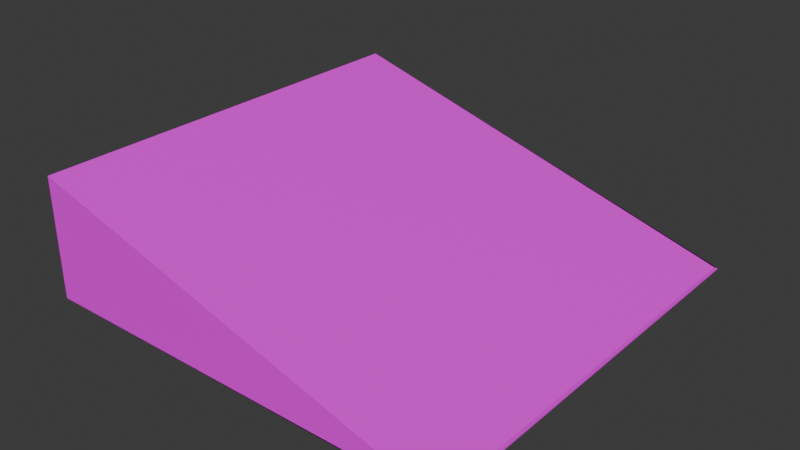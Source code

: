 # Source: ramp.blend  (saved by Blender 4.5.90; exported with 4.5.12 LTS)
import bpy
from mathutils import Matrix  # noqa: F401  (used for matrix-valued properties, if any)

bpy.ops.wm.read_factory_settings(use_empty=True)
scene = bpy.context.scene
scene.name = 'Scene'

# ---- collections
col_collection = bpy.data.collections.new('Collection'); scene.collection.children.link(col_collection)

# ---- images (referenced by path relative to the original .blend; pixels are not part of the script)
import os
ASSET_DIR = os.environ.get("B2B_ASSET_DIR", "")  # directory of the original .blend (textures are referenced by path, not embedded)
HERE = os.path.dirname(os.path.abspath(__file__))  # packed textures are extracted next to this script under _unpacked/

def load_image(name, relpath, width, height, colorspace="sRGB"):
    """Load a texture the original file referenced (path relative to the .blend, or extracted next to this script)."""
    p = next((c for c in (os.path.join(HERE, relpath), os.path.join(ASSET_DIR, relpath)) if relpath and os.path.exists(c)), "")
    if p:
        img = bpy.data.images.load(p, check_existing=True)
        img.name = name
    else:  # same state as the original file: an image datablock whose file is absent (Cycles renders it pink)
        img = bpy.data.images.new(name, width, height)
        img.source = "FILE"
        img.filepath = "//" + (relpath or name)
    img.colorspace_settings.name = colorspace
    return img
img_road_1_png = load_image('road_1.png', 'textures/road_1.png', 1024, 1024, 'sRGB')

# ---- materials (node trees are filled in below, after node groups)
mat_material = bpy.data.materials.new('Material')
mat_material.alpha_threshold = 0.0
mat_material.roughness = 0.5
mat_material.line_color = (0.0, 0.0, 0.0, 1.0)

# ---- material node trees
mat_material.use_nodes = True; mat_material.node_tree.nodes.clear()
_N = mat_material.node_tree.nodes; _L = mat_material.node_tree.links
n0 = _N.new('ShaderNodeOutputMaterial'); n0.name = 'Material Output'; n0.location = (200, 100)
n1 = _N.new('ShaderNodeBsdfPrincipled'); n1.name = 'Principled BSDF'; n1.location = (-200, 100)
n1.inputs[3].default_value = 1.45
n2 = _N.new('ShaderNodeTexImage'); n2.name = 'Image Texture'; n2.location = (-490, 80)
n2.image = img_road_1_png
_L.new(n1.outputs[0], n0.inputs[0])
_L.new(n2.outputs[0], n1.inputs[0])
n0.is_active_output = True

# ---- world
world_world = bpy.data.worlds.new('World'); scene.world = world_world
world_world.use_nodes = True; world_world.node_tree.nodes.clear()
_N = world_world.node_tree.nodes; _L = world_world.node_tree.links
n0 = _N.new('ShaderNodeOutputWorld'); n0.name = 'World Output'; n0.location = (200, 100)
n1 = _N.new('ShaderNodeBackground'); n1.name = 'Background'; n1.location = (-200, 100)
n1.inputs[0].default_value = (0.05088, 0.05088, 0.05088, 1.0)
_L.new(n1.outputs[0], n0.inputs[0])
n0.is_active_output = True
world_world.color = (0.05088, 0.05088, 0.05088)
world_world.sun_shadow_jitter_overblur = 0.0

# ---- meshes
me_cube = bpy.data.meshes.new('Cube')
me_cube.from_pydata([(1.0, 1.0, -0.1455), (1.0, 1.0, -0.1407), (1.0, -1.0, -0.1455), (1.0, -1.0, -0.1407), (-1.0, 1.0, 0.427), (-1.0, 1.0, -0.1407), (-1.0, -1.0, 0.427), (-1.0, -1.0, -0.1407)], [], [(0, 4, 6, 2), (3, 2, 6, 7), (7, 6, 4, 5), (5, 1, 3, 7), (1, 0, 2, 3), (5, 4, 0, 1)])
_uv = me_cube.uv_layers.new(name='UVMap')
_uv.uv.foreach_set('vector', [0.4984, 0.4188, 0.5541, 0.4188, 0.5541, 0.4746, 0.4984, 0.4746, 0.4426, 0.4746, 0.4984, 0.4746, 0.4984, 0.5303, 0.4426, 0.5303, 0.4426, 0.3073, 0.4984, 0.3073, 0.4984, 0.363, 0.4426, 0.363, 0.3868, 0.4188, 0.4426, 0.4188, 0.4426, 0.4746, 0.3868, 0.4746, 0.4426, 0.4188, 0.4984, 0.4188, 0.4984, 0.4746, 0.4426, 0.4746, 0.4426, 0.363, 0.4984, 0.363, 0.4984, 0.4188, 0.4426, 0.4188])
me_cube.materials.append(mat_material)
me_cube.use_mirror_vertex_groups = False
me_cube.update()

# ---- objects
ob_ramp_col = bpy.data.objects.new('ramp-col', me_cube)

# ---- transforms, parenting, visibility, modifiers, constraints
ob_ramp_col.location = (0.0, 0.0, 0.0)
ob_ramp_col.lock_rotations_4d = False
ob_ramp_col.empty_display_type = 'ARROWS'
ob_ramp_col.lineart.crease_threshold = 0.0

# ---- collection membership
col_collection.objects.link(ob_ramp_col)

# ---- scene / render settings (as saved in the file)
scene.frame_start = 1; scene.frame_end = 250; scene.frame_set(1)
scene.render.engine = 'BLENDER_EEVEE_NEXT'
bpy.context.view_layer.update()

# ---- added for rendering (the .blend has no active camera and no usable light): camera, sun
cam_auto = bpy.data.cameras.new('AutoCamera')
cam_auto.lens = 50.0
cam_auto.sensor_width = 36.0
cam_auto.clip_end = 1000.0
ob_auto_camera = bpy.data.objects.new('AutoCamera', cam_auto)
scene.collection.objects.link(ob_auto_camera)
ob_auto_camera.location = (2.67, -3.204, 2.27675)
ob_auto_camera.rotation_euler = (1.09748, -7.21219e-08, 0.694738)
scene.camera = ob_auto_camera
light_auto_sun = bpy.data.lights.new('AutoSun', 'SUN')
light_auto_sun.energy = 3.0
light_auto_sun.angle = 0.0523599
ob_auto_sun = bpy.data.objects.new('AutoSun', light_auto_sun)
scene.collection.objects.link(ob_auto_sun)
ob_auto_sun.rotation_euler = (0.872665, 0.174533, 0.523599)
bpy.context.view_layer.update()
